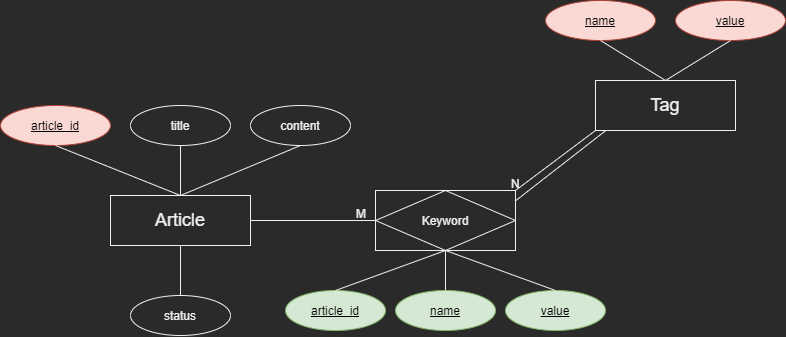

The diagram above was exported from draw.io. Its source (the exported page's mxGraphModel, read from the mxfile embedded in the PNG):
<mxGraphModel dx="920" dy="595" grid="1" gridSize="10" guides="1" tooltips="1" connect="1" arrows="1" fold="1" page="1" pageScale="1" pageWidth="850" pageHeight="1100" math="0" shadow="0" extFonts="Permanent Marker^https://fonts.googleapis.com/css?family=Permanent+Marker">
  <root>
    <mxCell id="0" />
    <mxCell id="1" parent="0" />
    <mxCell id="BaRi3am8IYcSG-HCoEqa-1" value="&lt;font style=&quot;font-size: 18px&quot;&gt;Article&lt;/font&gt;" style="rounded=0;whiteSpace=wrap;html=1;" vertex="1" parent="1">
      <mxGeometry x="195" y="225" width="140" height="50" as="geometry" />
    </mxCell>
    <mxCell id="BaRi3am8IYcSG-HCoEqa-2" value="&lt;span style=&quot;font-weight: normal&quot;&gt;&lt;font color=&quot;#000000&quot;&gt;article_id&lt;/font&gt;&lt;/span&gt;" style="ellipse;whiteSpace=wrap;html=1;align=center;fontStyle=5;fillColor=#fad9d5;strokeColor=#ae4132;" vertex="1" parent="1">
      <mxGeometry x="85" y="135" width="110" height="40" as="geometry" />
    </mxCell>
    <mxCell id="BaRi3am8IYcSG-HCoEqa-3" value="title" style="ellipse;whiteSpace=wrap;html=1;align=center;" vertex="1" parent="1">
      <mxGeometry x="215" y="135" width="100" height="40" as="geometry" />
    </mxCell>
    <mxCell id="BaRi3am8IYcSG-HCoEqa-4" value="content" style="ellipse;whiteSpace=wrap;html=1;align=center;" vertex="1" parent="1">
      <mxGeometry x="335" y="135" width="100" height="40" as="geometry" />
    </mxCell>
    <mxCell id="BaRi3am8IYcSG-HCoEqa-5" value="status" style="ellipse;whiteSpace=wrap;html=1;align=center;" vertex="1" parent="1">
      <mxGeometry x="215" y="325" width="100" height="40" as="geometry" />
    </mxCell>
    <mxCell id="BaRi3am8IYcSG-HCoEqa-6" value="" style="endArrow=none;html=1;rounded=0;exitX=0.5;exitY=1;exitDx=0;exitDy=0;entryX=0.5;entryY=0;entryDx=0;entryDy=0;" edge="1" parent="1" source="BaRi3am8IYcSG-HCoEqa-2" target="BaRi3am8IYcSG-HCoEqa-1">
      <mxGeometry relative="1" as="geometry">
        <mxPoint x="195" y="255" as="sourcePoint" />
        <mxPoint x="355" y="255" as="targetPoint" />
      </mxGeometry>
    </mxCell>
    <mxCell id="BaRi3am8IYcSG-HCoEqa-7" value="" style="endArrow=none;html=1;rounded=0;exitX=0.5;exitY=1;exitDx=0;exitDy=0;" edge="1" parent="1" source="BaRi3am8IYcSG-HCoEqa-3" target="BaRi3am8IYcSG-HCoEqa-1">
      <mxGeometry relative="1" as="geometry">
        <mxPoint x="195" y="255" as="sourcePoint" />
        <mxPoint x="355" y="255" as="targetPoint" />
      </mxGeometry>
    </mxCell>
    <mxCell id="BaRi3am8IYcSG-HCoEqa-8" value="" style="endArrow=none;html=1;rounded=0;exitX=0.5;exitY=1;exitDx=0;exitDy=0;entryX=0.5;entryY=0;entryDx=0;entryDy=0;" edge="1" parent="1" source="BaRi3am8IYcSG-HCoEqa-4" target="BaRi3am8IYcSG-HCoEqa-1">
      <mxGeometry relative="1" as="geometry">
        <mxPoint x="195" y="255" as="sourcePoint" />
        <mxPoint x="355" y="255" as="targetPoint" />
      </mxGeometry>
    </mxCell>
    <mxCell id="BaRi3am8IYcSG-HCoEqa-9" value="" style="endArrow=none;html=1;rounded=0;exitX=0.5;exitY=1;exitDx=0;exitDy=0;" edge="1" parent="1" source="BaRi3am8IYcSG-HCoEqa-1" target="BaRi3am8IYcSG-HCoEqa-5">
      <mxGeometry relative="1" as="geometry">
        <mxPoint x="195" y="255" as="sourcePoint" />
        <mxPoint x="355" y="255" as="targetPoint" />
      </mxGeometry>
    </mxCell>
    <mxCell id="BaRi3am8IYcSG-HCoEqa-10" value="&lt;font style=&quot;font-size: 18px&quot;&gt;Tag&lt;/font&gt;" style="rounded=0;whiteSpace=wrap;html=1;" vertex="1" parent="1">
      <mxGeometry x="680" y="110" width="140" height="50" as="geometry" />
    </mxCell>
    <mxCell id="BaRi3am8IYcSG-HCoEqa-11" value="&lt;font color=&quot;#000000&quot;&gt;name&lt;/font&gt;" style="ellipse;whiteSpace=wrap;html=1;align=center;fontStyle=4;fillColor=#fad9d5;strokeColor=#ae4132;" vertex="1" parent="1">
      <mxGeometry x="630" y="30" width="110" height="40" as="geometry" />
    </mxCell>
    <mxCell id="BaRi3am8IYcSG-HCoEqa-12" value="&lt;font color=&quot;#000000&quot;&gt;value&lt;/font&gt;" style="ellipse;whiteSpace=wrap;html=1;align=center;fontStyle=4;fillColor=#fad9d5;strokeColor=#ae4132;" vertex="1" parent="1">
      <mxGeometry x="760" y="30" width="110" height="40" as="geometry" />
    </mxCell>
    <mxCell id="BaRi3am8IYcSG-HCoEqa-14" value="" style="endArrow=none;html=1;rounded=0;exitX=0.5;exitY=1;exitDx=0;exitDy=0;entryX=0.5;entryY=0;entryDx=0;entryDy=0;" edge="1" parent="1" source="BaRi3am8IYcSG-HCoEqa-11" target="BaRi3am8IYcSG-HCoEqa-10">
      <mxGeometry relative="1" as="geometry">
        <mxPoint x="750" y="160" as="sourcePoint" />
        <mxPoint x="910" y="160" as="targetPoint" />
      </mxGeometry>
    </mxCell>
    <mxCell id="BaRi3am8IYcSG-HCoEqa-15" value="" style="endArrow=none;html=1;rounded=0;exitX=0.5;exitY=1;exitDx=0;exitDy=0;entryX=0.5;entryY=0;entryDx=0;entryDy=0;" edge="1" parent="1" source="BaRi3am8IYcSG-HCoEqa-12" target="BaRi3am8IYcSG-HCoEqa-10">
      <mxGeometry relative="1" as="geometry">
        <mxPoint x="750" y="160" as="sourcePoint" />
        <mxPoint x="910" y="160" as="targetPoint" />
      </mxGeometry>
    </mxCell>
    <mxCell id="BaRi3am8IYcSG-HCoEqa-16" value="Keyword" style="shape=associativeEntity;whiteSpace=wrap;html=1;align=center;" vertex="1" parent="1">
      <mxGeometry x="460" y="220" width="140" height="60" as="geometry" />
    </mxCell>
    <mxCell id="BaRi3am8IYcSG-HCoEqa-17" value="&lt;font color=&quot;#000000&quot;&gt;article_id&lt;/font&gt;" style="ellipse;whiteSpace=wrap;html=1;align=center;fontStyle=4;fillColor=#d5e8d4;strokeColor=#82b366;" vertex="1" parent="1">
      <mxGeometry x="370" y="320" width="100" height="40" as="geometry" />
    </mxCell>
    <mxCell id="BaRi3am8IYcSG-HCoEqa-18" value="&lt;font color=&quot;#000000&quot;&gt;name&lt;/font&gt;" style="ellipse;whiteSpace=wrap;html=1;align=center;fontStyle=4;fillColor=#d5e8d4;strokeColor=#82b366;" vertex="1" parent="1">
      <mxGeometry x="480" y="320" width="100" height="40" as="geometry" />
    </mxCell>
    <mxCell id="BaRi3am8IYcSG-HCoEqa-20" value="&lt;font color=&quot;#000000&quot;&gt;value&lt;/font&gt;" style="ellipse;whiteSpace=wrap;html=1;align=center;fontStyle=4;fillColor=#d5e8d4;strokeColor=#82b366;" vertex="1" parent="1">
      <mxGeometry x="590" y="320" width="100" height="40" as="geometry" />
    </mxCell>
    <mxCell id="BaRi3am8IYcSG-HCoEqa-21" value="" style="endArrow=none;html=1;rounded=0;exitX=0.5;exitY=1;exitDx=0;exitDy=0;entryX=0.5;entryY=0;entryDx=0;entryDy=0;" edge="1" parent="1" source="BaRi3am8IYcSG-HCoEqa-16" target="BaRi3am8IYcSG-HCoEqa-18">
      <mxGeometry relative="1" as="geometry">
        <mxPoint x="500" y="220" as="sourcePoint" />
        <mxPoint x="660" y="220" as="targetPoint" />
      </mxGeometry>
    </mxCell>
    <mxCell id="BaRi3am8IYcSG-HCoEqa-22" value="" style="endArrow=none;html=1;rounded=0;exitX=0.5;exitY=1;exitDx=0;exitDy=0;entryX=0.5;entryY=0;entryDx=0;entryDy=0;" edge="1" parent="1" source="BaRi3am8IYcSG-HCoEqa-16" target="BaRi3am8IYcSG-HCoEqa-17">
      <mxGeometry relative="1" as="geometry">
        <mxPoint x="500" y="220" as="sourcePoint" />
        <mxPoint x="660" y="220" as="targetPoint" />
      </mxGeometry>
    </mxCell>
    <mxCell id="BaRi3am8IYcSG-HCoEqa-23" value="" style="endArrow=none;html=1;rounded=0;exitX=0.5;exitY=1;exitDx=0;exitDy=0;entryX=0.5;entryY=0;entryDx=0;entryDy=0;" edge="1" parent="1" source="BaRi3am8IYcSG-HCoEqa-16" target="BaRi3am8IYcSG-HCoEqa-20">
      <mxGeometry relative="1" as="geometry">
        <mxPoint x="500" y="220" as="sourcePoint" />
        <mxPoint x="660" y="220" as="targetPoint" />
      </mxGeometry>
    </mxCell>
    <mxCell id="BaRi3am8IYcSG-HCoEqa-24" value="" style="endArrow=none;html=1;rounded=0;exitX=1;exitY=0.5;exitDx=0;exitDy=0;entryX=0;entryY=0.5;entryDx=0;entryDy=0;" edge="1" parent="1" source="BaRi3am8IYcSG-HCoEqa-1" target="BaRi3am8IYcSG-HCoEqa-16">
      <mxGeometry relative="1" as="geometry">
        <mxPoint x="400" y="220" as="sourcePoint" />
        <mxPoint x="560" y="220" as="targetPoint" />
      </mxGeometry>
    </mxCell>
    <mxCell id="BaRi3am8IYcSG-HCoEqa-25" value="" style="endArrow=none;html=1;rounded=0;entryX=0;entryY=1;entryDx=0;entryDy=0;" edge="1" parent="1" target="BaRi3am8IYcSG-HCoEqa-10">
      <mxGeometry relative="1" as="geometry">
        <mxPoint x="600" y="220" as="sourcePoint" />
        <mxPoint x="760" y="220" as="targetPoint" />
      </mxGeometry>
    </mxCell>
    <mxCell id="BaRi3am8IYcSG-HCoEqa-26" value="" style="endArrow=none;html=1;rounded=0;exitX=0.998;exitY=0.176;exitDx=0;exitDy=0;entryX=0.074;entryY=1;entryDx=0;entryDy=0;entryPerimeter=0;exitPerimeter=0;" edge="1" parent="1" source="BaRi3am8IYcSG-HCoEqa-16" target="BaRi3am8IYcSG-HCoEqa-10">
      <mxGeometry relative="1" as="geometry">
        <mxPoint x="600" y="220" as="sourcePoint" />
        <mxPoint x="690" y="160" as="targetPoint" />
      </mxGeometry>
    </mxCell>
    <mxCell id="BaRi3am8IYcSG-HCoEqa-27" value="M" style="text;strokeColor=none;fillColor=none;spacingLeft=4;spacingRight=4;overflow=hidden;rotatable=0;points=[[0,0.5],[1,0.5]];portConstraint=eastwest;fontSize=12;" vertex="1" parent="1">
      <mxGeometry x="435" y="230" width="25" height="30" as="geometry" />
    </mxCell>
    <mxCell id="BaRi3am8IYcSG-HCoEqa-28" value="N" style="text;strokeColor=none;fillColor=none;spacingLeft=4;spacingRight=4;overflow=hidden;rotatable=0;points=[[0,0.5],[1,0.5]];portConstraint=eastwest;fontSize=12;" vertex="1" parent="1">
      <mxGeometry x="590" y="200" width="20" height="20" as="geometry" />
    </mxCell>
  </root>
</mxGraphModel>